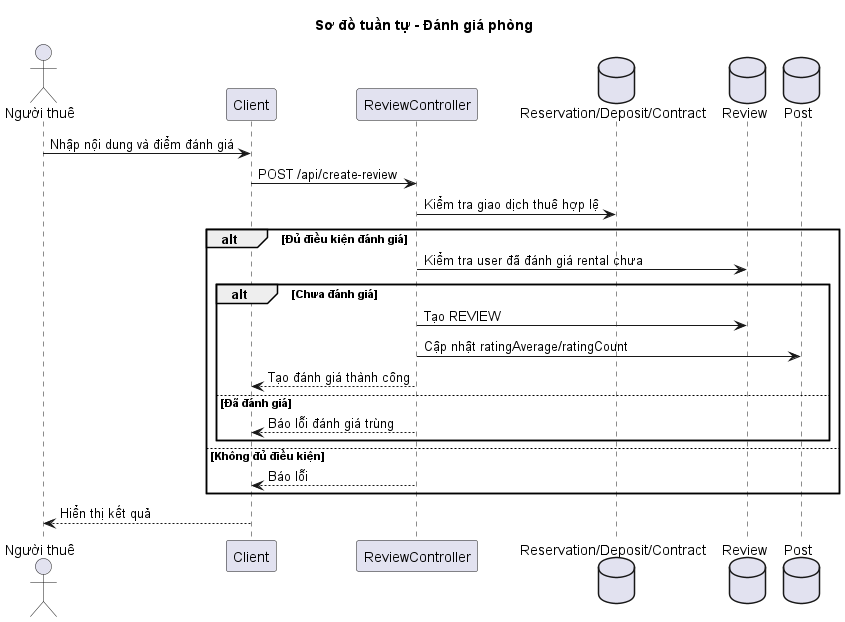

The diagram above was rendered by PlantUML. Its source (embedded in the PNG):
@startuml
title Sơ đồ tuần tự - Đánh giá phòng

actor "Người thuê" as Tenant
participant "Client" as Client
participant "ReviewController" as ReviewController
database "Reservation/Deposit/Contract" as RentalDB
database "Review" as ReviewDB
database "Post" as PostDB

Tenant -> Client: Nhập nội dung và điểm đánh giá
Client -> ReviewController: POST /api/create-review
ReviewController -> RentalDB: Kiểm tra giao dịch thuê hợp lệ
alt Đủ điều kiện đánh giá
    ReviewController -> ReviewDB: Kiểm tra user đã đánh giá rental chưa
    alt Chưa đánh giá
        ReviewController -> ReviewDB: Tạo REVIEW
        ReviewController -> PostDB: Cập nhật ratingAverage/ratingCount
        ReviewController --> Client: Tạo đánh giá thành công
    else Đã đánh giá
        ReviewController --> Client: Báo lỗi đánh giá trùng
    end
else Không đủ điều kiện
    ReviewController --> Client: Báo lỗi
end
Client --> Tenant: Hiển thị kết quả

@enduml